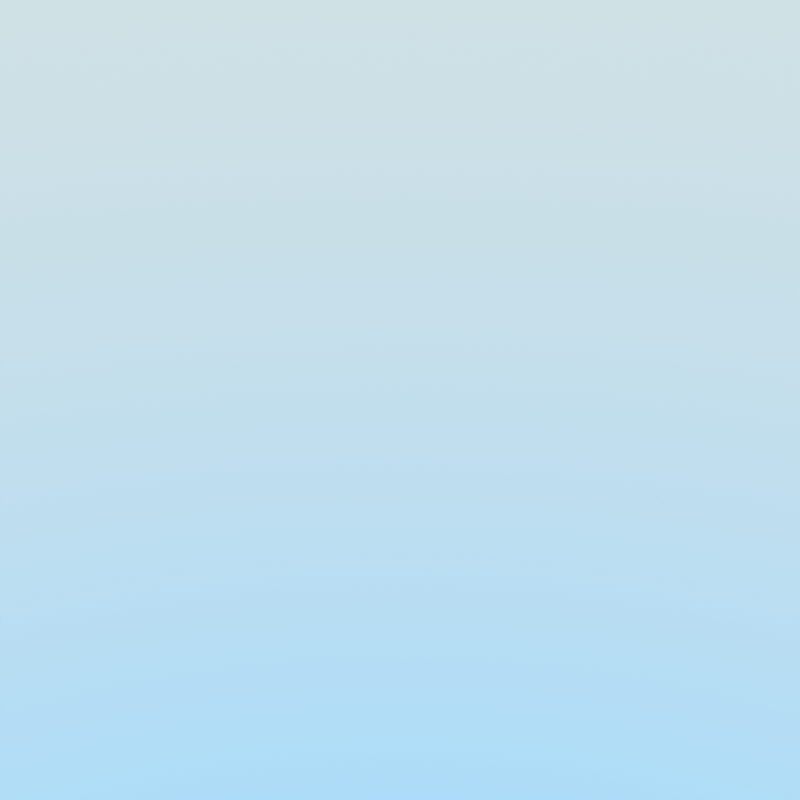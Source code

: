 # Source: v1.blend  (saved by Blender 3.0.35; exported with 4.5.12 LTS)
import bpy
from mathutils import Matrix  # noqa: F401  (used for matrix-valued properties, if any)

bpy.ops.wm.read_factory_settings(use_empty=True)
scene = bpy.context.scene
scene.name = 'Scene'

# ---- materials (node trees are filled in below, after node groups)
mat_stroke_020 = bpy.data.materials.new('Stroke.020')
mat_holdout_020 = bpy.data.materials.new('Holdout.020')

# ---- material node trees

# ---- world
world_world = bpy.data.worlds.new('World'); scene.world = world_world
world_world.use_nodes = True; world_world.node_tree.nodes.clear()
_N = world_world.node_tree.nodes; _L = world_world.node_tree.links
n0 = _N.new('ShaderNodeOutputWorld'); n0.name = 'World Output'; n0.location = (300, 300)
n1 = _N.new('ShaderNodeBackground'); n1.name = 'Background'; n1.location = (10, 300)
n1.inputs[0].default_value = (0.05088, 0.05088, 0.05088, 1.0)
n2 = _N.new('ShaderNodeBackground'); n2.name = 'Background.001'; n2.location = (110, 300)
n2.inputs[1].default_value = 2.0
n3 = _N.new('ShaderNodeTexSky'); n3.name = 'Sky Texture'; n3.location = (-90, 280)
n3.sky_type = 'HOSEK_WILKIE'
n3.turbidity = 2.0
n3.ground_albedo = 1.0
n3.sun_intensity = 0.5
n3.sun_elevation = 1.571
n3.altitude = 10.0
_L.new(n2.outputs[0], n0.inputs[0])
_L.new(n3.outputs[0], n2.inputs[0])
n0.is_active_output = True
world_world.color = (0.05088, 0.05088, 0.05088)
world_world.use_sun_shadow = False
world_world.sun_shadow_jitter_overblur = 0.0

# ---- objects
ob_empty = bpy.data.objects.new('Empty', None)
ob_gpencil = bpy.data.objects.new('GPencil', None)

# ---- transforms, parenting, visibility, modifiers, constraints
ob_empty.location = (0.0, 0.0, 0.0)
ob_empty.empty_display_type = 'IMAGE'
ob_gpencil.location = (0.0, 0.0, 0.0)
ob_gpencil.rotation_euler = (-1.571, 0.0, 0.0)
ob_gpencil.scale = (0.2, 0.2, 0.2)
ob_gpencil.empty_image_offset = (0.0, 0.0)
ob_gpencil.use_grease_pencil_lights = True

# ---- collection membership
scene.collection.objects.link(ob_empty)
scene.collection.objects.link(ob_gpencil)

# ---- scene / render settings (as saved in the file)
scene.frame_start = 1; scene.frame_end = 250; scene.frame_set(1)
scene.render.engine = 'CYCLES'
scene.render.image_settings.color_mode = 'RGB'
scene.render.image_settings.color_depth = '16'
scene.render.resolution_x = 1024
scene.render.resolution_y = 1024
scene.render.fps = 30
scene.render.film_transparent = True
scene.render.use_high_quality_normals = True
scene.render.use_sequencer = False
scene.cycles.samples = 500
scene.cycles.sampling_pattern = 'TABULATED_SOBOL'
scene.cycles.use_adaptive_sampling = False
scene.cycles.use_light_tree = False
scene.cycles.min_light_bounces = 1
scene.cycles.blur_glossy = 0.1
scene.cycles.max_bounces = 50
scene.cycles.diffuse_bounces = 10
scene.cycles.glossy_bounces = 10
scene.cycles.transmission_bounces = 10
scene.cycles.transparent_max_bounces = 5
scene.cycles.sample_clamp_indirect = 20.0
scene.cycles.debug_use_hair_bvh = False
scene.eevee.taa_render_samples = 100
scene.eevee.use_gtao = True
scene.eevee.gtao_distance = 0.17
scene.eevee.use_raytracing = True
scene.view_settings.view_transform = 'Standard'
scene.view_settings.use_curve_mapping = True
scene.view_settings.curve_mapping.use_clip = True
scene.view_settings.curve_mapping.clip_max_x = 1.0
scene.view_settings.curve_mapping.clip_max_y = 1.0
scene.view_settings.curve_mapping.extend = 'EXTRAPOLATED'
scene.view_settings.curve_mapping.white_level = (1.0, 1.0, 1.0)
_c = scene.view_settings.curve_mapping.curves[0]
while len(_c.points) > 2: _c.points.remove(_c.points[-1])
_c.points[0].location = (0.0, 0.0); _c.points[0].handle_type = 'AUTO'
_c.points[1].location = (1.0, 1.0); _c.points[1].handle_type = 'AUTO'
_c = scene.view_settings.curve_mapping.curves[1]
while len(_c.points) > 2: _c.points.remove(_c.points[-1])
_c.points[0].location = (0.0, 0.0); _c.points[0].handle_type = 'AUTO'
_c.points[1].location = (1.0, 1.0); _c.points[1].handle_type = 'AUTO'
_c = scene.view_settings.curve_mapping.curves[2]
while len(_c.points) > 2: _c.points.remove(_c.points[-1])
_c.points[0].location = (0.0, 0.0); _c.points[0].handle_type = 'AUTO'
_c.points[1].location = (1.0, 1.0); _c.points[1].handle_type = 'AUTO'
_c = scene.view_settings.curve_mapping.curves[3]
while len(_c.points) > 2: _c.points.remove(_c.points[-1])
_c.points[0].location = (0.0, 0.0); _c.points[0].handle_type = 'AUTO'
_c.points[1].location = (0.46619, 0.55625); _c.points[1].handle_type = 'AUTO'
_p = _c.points.new(1.0, 1.0); _p.handle_type = 'AUTO'
scene.view_settings.curve_mapping.update()
bpy.context.view_layer.update()

# ---- added for rendering (the .blend has no active camera): camera
cam_auto = bpy.data.cameras.new('AutoCamera')
cam_auto.lens = 50.0
cam_auto.sensor_width = 36.0
cam_auto.clip_end = 1000.0
ob_auto_camera = bpy.data.objects.new('AutoCamera', cam_auto)
scene.collection.objects.link(ob_auto_camera)
ob_auto_camera.location = (9.25225, -11.1027, 7.4018)
ob_auto_camera.rotation_euler = (1.09748, -7.21219e-08, 0.694738)
scene.camera = ob_auto_camera
bpy.context.view_layer.update()
